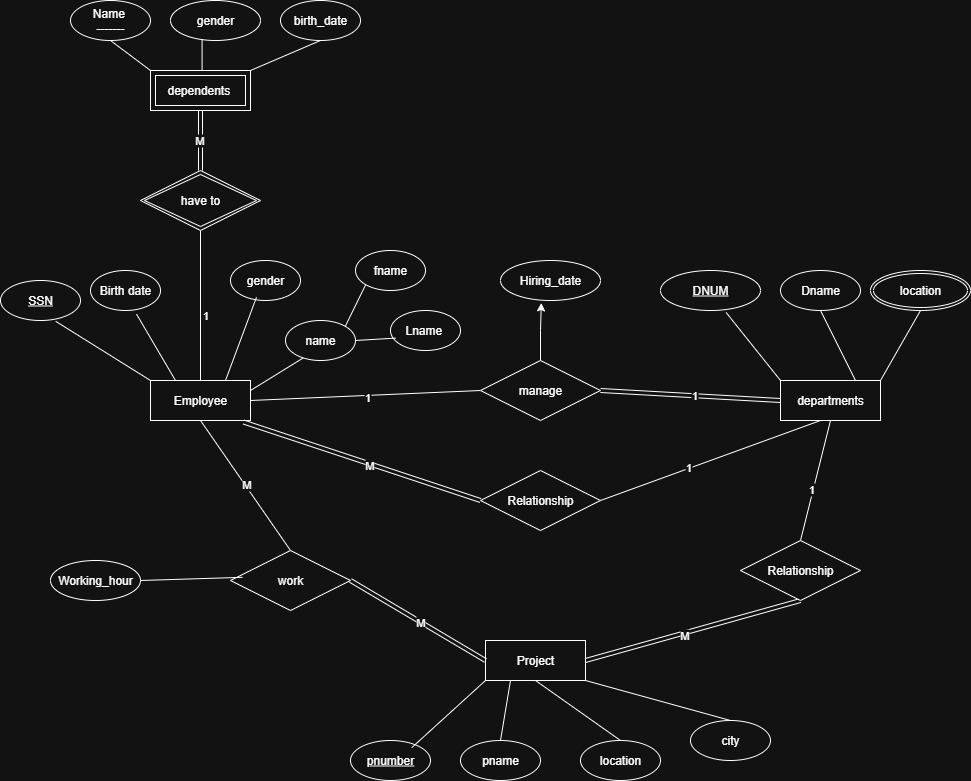

The diagram above was exported from draw.io. Its source (the exported page's mxGraphModel, read from the mxfile embedded in the PNG):
<mxGraphModel dx="1892" dy="527" grid="1" gridSize="10" guides="1" tooltips="1" connect="1" arrows="1" fold="1" page="1" pageScale="1" pageWidth="850" pageHeight="1100" math="0" shadow="0">
  <root>
    <mxCell id="0" />
    <mxCell id="1" parent="0" />
    <mxCell id="ONNZtp8o3vYouZAMhTJE-11" style="rounded=0;orthogonalLoop=1;jettySize=auto;html=1;exitX=0;exitY=0;exitDx=0;exitDy=0;entryX=0.5;entryY=1;entryDx=0;entryDy=0;endArrow=none;endFill=0;" edge="1" parent="1" source="ONNZtp8o3vYouZAMhTJE-1" target="ONNZtp8o3vYouZAMhTJE-4">
      <mxGeometry relative="1" as="geometry" />
    </mxCell>
    <mxCell id="ONNZtp8o3vYouZAMhTJE-12" style="rounded=0;orthogonalLoop=1;jettySize=auto;html=1;exitX=1;exitY=0;exitDx=0;exitDy=0;entryX=0.5;entryY=1;entryDx=0;entryDy=0;endArrow=none;endFill=0;" edge="1" parent="1" source="ONNZtp8o3vYouZAMhTJE-1" target="ONNZtp8o3vYouZAMhTJE-5">
      <mxGeometry relative="1" as="geometry" />
    </mxCell>
    <mxCell id="ONNZtp8o3vYouZAMhTJE-1" value="dependents&amp;nbsp;" style="shape=ext;margin=3;double=1;whiteSpace=wrap;html=1;align=center;" vertex="1" parent="1">
      <mxGeometry x="-10" y="80" width="100" height="40" as="geometry" />
    </mxCell>
    <mxCell id="ONNZtp8o3vYouZAMhTJE-17" style="edgeStyle=orthogonalEdgeStyle;rounded=0;orthogonalLoop=1;jettySize=auto;html=1;exitX=0.5;exitY=0;exitDx=0;exitDy=0;entryX=0.5;entryY=1;entryDx=0;entryDy=0;shape=link;" edge="1" parent="1" source="ONNZtp8o3vYouZAMhTJE-2" target="ONNZtp8o3vYouZAMhTJE-1">
      <mxGeometry relative="1" as="geometry" />
    </mxCell>
    <mxCell id="ONNZtp8o3vYouZAMhTJE-18" value="M" style="edgeLabel;html=1;align=center;verticalAlign=middle;resizable=0;points=[];" vertex="1" connectable="0" parent="ONNZtp8o3vYouZAMhTJE-17">
      <mxGeometry x="0.02" y="2" relative="1" as="geometry">
        <mxPoint as="offset" />
      </mxGeometry>
    </mxCell>
    <mxCell id="ONNZtp8o3vYouZAMhTJE-23" style="edgeStyle=orthogonalEdgeStyle;rounded=0;orthogonalLoop=1;jettySize=auto;html=1;exitX=0.5;exitY=1;exitDx=0;exitDy=0;entryX=0.5;entryY=0;entryDx=0;entryDy=0;endArrow=none;endFill=0;" edge="1" parent="1" source="ONNZtp8o3vYouZAMhTJE-2" target="ONNZtp8o3vYouZAMhTJE-19">
      <mxGeometry relative="1" as="geometry" />
    </mxCell>
    <mxCell id="ONNZtp8o3vYouZAMhTJE-24" value="1" style="edgeLabel;html=1;align=center;verticalAlign=middle;resizable=0;points=[];" vertex="1" connectable="0" parent="ONNZtp8o3vYouZAMhTJE-23">
      <mxGeometry x="0.1233" y="4" relative="1" as="geometry">
        <mxPoint as="offset" />
      </mxGeometry>
    </mxCell>
    <mxCell id="ONNZtp8o3vYouZAMhTJE-2" value="have to" style="shape=rhombus;double=1;perimeter=rhombusPerimeter;whiteSpace=wrap;html=1;align=center;" vertex="1" parent="1">
      <mxGeometry x="-20" y="180" width="120" height="60" as="geometry" />
    </mxCell>
    <mxCell id="ONNZtp8o3vYouZAMhTJE-3" value="gender" style="ellipse;whiteSpace=wrap;html=1;align=center;" vertex="1" parent="1">
      <mxGeometry x="10" y="10" width="90" height="40" as="geometry" />
    </mxCell>
    <mxCell id="ONNZtp8o3vYouZAMhTJE-4" value="Name&amp;nbsp;&lt;div&gt;-------&lt;/div&gt;" style="ellipse;whiteSpace=wrap;html=1;align=center;" vertex="1" parent="1">
      <mxGeometry x="-90" y="10" width="80" height="40" as="geometry" />
    </mxCell>
    <mxCell id="ONNZtp8o3vYouZAMhTJE-5" value="birth_date" style="ellipse;whiteSpace=wrap;html=1;align=center;" vertex="1" parent="1">
      <mxGeometry x="120" y="10" width="80" height="40" as="geometry" />
    </mxCell>
    <mxCell id="ONNZtp8o3vYouZAMhTJE-7" style="edgeStyle=orthogonalEdgeStyle;rounded=0;orthogonalLoop=1;jettySize=auto;html=1;exitX=0.5;exitY=0;exitDx=0;exitDy=0;entryX=0.351;entryY=0.98;entryDx=0;entryDy=0;entryPerimeter=0;shape=wire;dashed=1;endArrow=none;endFill=0;" edge="1" parent="1" source="ONNZtp8o3vYouZAMhTJE-1" target="ONNZtp8o3vYouZAMhTJE-3">
      <mxGeometry relative="1" as="geometry" />
    </mxCell>
    <mxCell id="ONNZtp8o3vYouZAMhTJE-19" value="Employee" style="whiteSpace=wrap;html=1;align=center;" vertex="1" parent="1">
      <mxGeometry x="-10" y="390" width="100" height="40" as="geometry" />
    </mxCell>
    <mxCell id="ONNZtp8o3vYouZAMhTJE-21" value="gender" style="ellipse;whiteSpace=wrap;html=1;align=center;" vertex="1" parent="1">
      <mxGeometry x="70" y="270" width="70" height="40" as="geometry" />
    </mxCell>
    <mxCell id="ONNZtp8o3vYouZAMhTJE-22" value="Birth date" style="ellipse;whiteSpace=wrap;html=1;align=center;" vertex="1" parent="1">
      <mxGeometry x="-70" y="280" width="70" height="40" as="geometry" />
    </mxCell>
    <mxCell id="ONNZtp8o3vYouZAMhTJE-35" style="rounded=0;orthogonalLoop=1;jettySize=auto;html=1;exitX=1;exitY=0;exitDx=0;exitDy=0;entryX=1;entryY=0;entryDx=0;entryDy=0;endArrow=none;endFill=0;" edge="1" parent="1" source="ONNZtp8o3vYouZAMhTJE-25" target="ONNZtp8o3vYouZAMhTJE-30">
      <mxGeometry relative="1" as="geometry" />
    </mxCell>
    <mxCell id="ONNZtp8o3vYouZAMhTJE-25" value="name" style="ellipse;whiteSpace=wrap;html=1;align=center;" vertex="1" parent="1">
      <mxGeometry x="125" y="330" width="70" height="40" as="geometry" />
    </mxCell>
    <mxCell id="ONNZtp8o3vYouZAMhTJE-26" value="SSN" style="ellipse;whiteSpace=wrap;html=1;align=center;fontStyle=4;" vertex="1" parent="1">
      <mxGeometry x="-160" y="290" width="80" height="40" as="geometry" />
    </mxCell>
    <mxCell id="ONNZtp8o3vYouZAMhTJE-28" value="Lname&amp;nbsp;" style="ellipse;whiteSpace=wrap;html=1;align=center;" vertex="1" parent="1">
      <mxGeometry x="230" y="320" width="70" height="40" as="geometry" />
    </mxCell>
    <mxCell id="ONNZtp8o3vYouZAMhTJE-30" value="fname" style="ellipse;whiteSpace=wrap;html=1;align=center;direction=west;" vertex="1" parent="1">
      <mxGeometry x="195" y="260" width="70" height="40" as="geometry" />
    </mxCell>
    <mxCell id="ONNZtp8o3vYouZAMhTJE-31" style="rounded=0;orthogonalLoop=1;jettySize=auto;html=1;exitX=0;exitY=0;exitDx=0;exitDy=0;entryX=0.69;entryY=1.02;entryDx=0;entryDy=0;entryPerimeter=0;endArrow=none;endFill=0;" edge="1" parent="1" source="ONNZtp8o3vYouZAMhTJE-19" target="ONNZtp8o3vYouZAMhTJE-26">
      <mxGeometry relative="1" as="geometry" />
    </mxCell>
    <mxCell id="ONNZtp8o3vYouZAMhTJE-32" style="rounded=0;orthogonalLoop=1;jettySize=auto;html=1;exitX=0.25;exitY=0;exitDx=0;exitDy=0;entryX=0.657;entryY=1.09;entryDx=0;entryDy=0;entryPerimeter=0;endArrow=none;endFill=0;" edge="1" parent="1" source="ONNZtp8o3vYouZAMhTJE-19" target="ONNZtp8o3vYouZAMhTJE-22">
      <mxGeometry relative="1" as="geometry" />
    </mxCell>
    <mxCell id="ONNZtp8o3vYouZAMhTJE-33" style="rounded=0;orthogonalLoop=1;jettySize=auto;html=1;exitX=0.75;exitY=0;exitDx=0;exitDy=0;entryX=0.371;entryY=0.92;entryDx=0;entryDy=0;entryPerimeter=0;endArrow=none;endFill=0;" edge="1" parent="1" source="ONNZtp8o3vYouZAMhTJE-19" target="ONNZtp8o3vYouZAMhTJE-21">
      <mxGeometry relative="1" as="geometry" />
    </mxCell>
    <mxCell id="ONNZtp8o3vYouZAMhTJE-34" style="rounded=0;orthogonalLoop=1;jettySize=auto;html=1;exitX=1;exitY=0.25;exitDx=0;exitDy=0;entryX=0.249;entryY=0.94;entryDx=0;entryDy=0;entryPerimeter=0;endArrow=none;endFill=0;" edge="1" parent="1" source="ONNZtp8o3vYouZAMhTJE-19" target="ONNZtp8o3vYouZAMhTJE-25">
      <mxGeometry relative="1" as="geometry" />
    </mxCell>
    <mxCell id="ONNZtp8o3vYouZAMhTJE-36" style="rounded=0;orthogonalLoop=1;jettySize=auto;html=1;exitX=1;exitY=0.5;exitDx=0;exitDy=0;entryX=0.074;entryY=0.69;entryDx=0;entryDy=0;entryPerimeter=0;endArrow=none;endFill=0;" edge="1" parent="1" source="ONNZtp8o3vYouZAMhTJE-25" target="ONNZtp8o3vYouZAMhTJE-28">
      <mxGeometry relative="1" as="geometry" />
    </mxCell>
    <mxCell id="ONNZtp8o3vYouZAMhTJE-44" style="rounded=0;orthogonalLoop=1;jettySize=auto;html=1;exitX=0.75;exitY=0;exitDx=0;exitDy=0;endArrow=none;endFill=0;entryX=0.5;entryY=1;entryDx=0;entryDy=0;" edge="1" parent="1" source="ONNZtp8o3vYouZAMhTJE-37" target="ONNZtp8o3vYouZAMhTJE-39">
      <mxGeometry relative="1" as="geometry">
        <mxPoint x="660" y="330" as="targetPoint" />
      </mxGeometry>
    </mxCell>
    <mxCell id="ONNZtp8o3vYouZAMhTJE-45" style="rounded=0;orthogonalLoop=1;jettySize=auto;html=1;exitX=1;exitY=0;exitDx=0;exitDy=0;entryX=0.5;entryY=1;entryDx=0;entryDy=0;endArrow=none;endFill=0;" edge="1" parent="1" source="ONNZtp8o3vYouZAMhTJE-37" target="ONNZtp8o3vYouZAMhTJE-40">
      <mxGeometry relative="1" as="geometry" />
    </mxCell>
    <mxCell id="ONNZtp8o3vYouZAMhTJE-37" value="departments" style="whiteSpace=wrap;html=1;align=center;" vertex="1" parent="1">
      <mxGeometry x="620" y="390" width="100" height="40" as="geometry" />
    </mxCell>
    <mxCell id="ONNZtp8o3vYouZAMhTJE-38" value="DNUM" style="ellipse;whiteSpace=wrap;html=1;align=center;fontStyle=4;" vertex="1" parent="1">
      <mxGeometry x="500" y="280" width="100" height="40" as="geometry" />
    </mxCell>
    <mxCell id="ONNZtp8o3vYouZAMhTJE-39" value="Dname" style="ellipse;whiteSpace=wrap;html=1;align=center;" vertex="1" parent="1">
      <mxGeometry x="620" y="280" width="80" height="40" as="geometry" />
    </mxCell>
    <mxCell id="ONNZtp8o3vYouZAMhTJE-40" value="location" style="ellipse;shape=doubleEllipse;margin=3;whiteSpace=wrap;html=1;align=center;" vertex="1" parent="1">
      <mxGeometry x="710" y="280" width="100" height="40" as="geometry" />
    </mxCell>
    <mxCell id="ONNZtp8o3vYouZAMhTJE-41" style="rounded=0;orthogonalLoop=1;jettySize=auto;html=1;exitX=0;exitY=0;exitDx=0;exitDy=0;entryX=0.656;entryY=1.05;entryDx=0;entryDy=0;entryPerimeter=0;endArrow=none;endFill=0;" edge="1" parent="1" source="ONNZtp8o3vYouZAMhTJE-37" target="ONNZtp8o3vYouZAMhTJE-38">
      <mxGeometry relative="1" as="geometry" />
    </mxCell>
    <mxCell id="ONNZtp8o3vYouZAMhTJE-48" style="rounded=0;orthogonalLoop=1;jettySize=auto;html=1;exitX=1;exitY=0.5;exitDx=0;exitDy=0;entryX=0;entryY=0.5;entryDx=0;entryDy=0;endArrow=none;endFill=0;shape=link;" edge="1" parent="1" source="ONNZtp8o3vYouZAMhTJE-46" target="ONNZtp8o3vYouZAMhTJE-37">
      <mxGeometry relative="1" as="geometry" />
    </mxCell>
    <mxCell id="ONNZtp8o3vYouZAMhTJE-55" value="1" style="edgeLabel;html=1;align=center;verticalAlign=middle;resizable=0;points=[];" vertex="1" connectable="0" parent="ONNZtp8o3vYouZAMhTJE-48">
      <mxGeometry x="0.0436" y="1" relative="1" as="geometry">
        <mxPoint as="offset" />
      </mxGeometry>
    </mxCell>
    <mxCell id="ONNZtp8o3vYouZAMhTJE-49" style="rounded=0;orthogonalLoop=1;jettySize=auto;html=1;exitX=0;exitY=0.5;exitDx=0;exitDy=0;entryX=1;entryY=0.5;entryDx=0;entryDy=0;endArrow=none;endFill=0;" edge="1" parent="1" source="ONNZtp8o3vYouZAMhTJE-46" target="ONNZtp8o3vYouZAMhTJE-19">
      <mxGeometry relative="1" as="geometry" />
    </mxCell>
    <mxCell id="ONNZtp8o3vYouZAMhTJE-54" value="1" style="edgeLabel;html=1;align=center;verticalAlign=middle;resizable=0;points=[];" vertex="1" connectable="0" parent="ONNZtp8o3vYouZAMhTJE-49">
      <mxGeometry x="-0.008" y="2" relative="1" as="geometry">
        <mxPoint as="offset" />
      </mxGeometry>
    </mxCell>
    <mxCell id="ONNZtp8o3vYouZAMhTJE-46" value="manage" style="shape=rhombus;perimeter=rhombusPerimeter;whiteSpace=wrap;html=1;align=center;" vertex="1" parent="1">
      <mxGeometry x="320" y="370" width="120" height="60" as="geometry" />
    </mxCell>
    <mxCell id="ONNZtp8o3vYouZAMhTJE-47" value="Relationship" style="shape=rhombus;perimeter=rhombusPerimeter;whiteSpace=wrap;html=1;align=center;" vertex="1" parent="1">
      <mxGeometry x="320" y="480" width="120" height="60" as="geometry" />
    </mxCell>
    <mxCell id="ONNZtp8o3vYouZAMhTJE-50" value="Hiring_date" style="ellipse;whiteSpace=wrap;html=1;align=center;" vertex="1" parent="1">
      <mxGeometry x="340" y="270" width="100" height="40" as="geometry" />
    </mxCell>
    <mxCell id="ONNZtp8o3vYouZAMhTJE-51" style="edgeStyle=orthogonalEdgeStyle;rounded=0;orthogonalLoop=1;jettySize=auto;html=1;exitX=0.5;exitY=0;exitDx=0;exitDy=0;entryX=0.408;entryY=1.06;entryDx=0;entryDy=0;entryPerimeter=0;" edge="1" parent="1" source="ONNZtp8o3vYouZAMhTJE-46" target="ONNZtp8o3vYouZAMhTJE-50">
      <mxGeometry relative="1" as="geometry" />
    </mxCell>
    <mxCell id="ONNZtp8o3vYouZAMhTJE-52" style="rounded=0;orthogonalLoop=1;jettySize=auto;html=1;exitX=0;exitY=0.5;exitDx=0;exitDy=0;entryX=0.932;entryY=1.04;entryDx=0;entryDy=0;entryPerimeter=0;endArrow=none;endFill=0;shape=link;" edge="1" parent="1" source="ONNZtp8o3vYouZAMhTJE-47" target="ONNZtp8o3vYouZAMhTJE-19">
      <mxGeometry relative="1" as="geometry" />
    </mxCell>
    <mxCell id="ONNZtp8o3vYouZAMhTJE-56" value="M" style="edgeLabel;html=1;align=center;verticalAlign=middle;resizable=0;points=[];" vertex="1" connectable="0" parent="ONNZtp8o3vYouZAMhTJE-52">
      <mxGeometry x="-0.0664" y="1" relative="1" as="geometry">
        <mxPoint x="-1" as="offset" />
      </mxGeometry>
    </mxCell>
    <mxCell id="ONNZtp8o3vYouZAMhTJE-53" style="rounded=0;orthogonalLoop=1;jettySize=auto;html=1;exitX=1;exitY=0.5;exitDx=0;exitDy=0;entryX=0.4;entryY=1;entryDx=0;entryDy=0;entryPerimeter=0;endArrow=none;endFill=0;" edge="1" parent="1" source="ONNZtp8o3vYouZAMhTJE-47" target="ONNZtp8o3vYouZAMhTJE-37">
      <mxGeometry relative="1" as="geometry" />
    </mxCell>
    <mxCell id="ONNZtp8o3vYouZAMhTJE-57" value="1" style="edgeLabel;html=1;align=center;verticalAlign=middle;resizable=0;points=[];" vertex="1" connectable="0" parent="ONNZtp8o3vYouZAMhTJE-53">
      <mxGeometry x="-0.1965" y="1" relative="1" as="geometry">
        <mxPoint as="offset" />
      </mxGeometry>
    </mxCell>
    <mxCell id="ONNZtp8o3vYouZAMhTJE-59" value="pnumber" style="ellipse;whiteSpace=wrap;html=1;align=center;fontStyle=4;" vertex="1" parent="1">
      <mxGeometry x="190" y="750" width="80" height="40" as="geometry" />
    </mxCell>
    <mxCell id="ONNZtp8o3vYouZAMhTJE-60" value="city" style="ellipse;whiteSpace=wrap;html=1;align=center;" vertex="1" parent="1">
      <mxGeometry x="530" y="730" width="80" height="40" as="geometry" />
    </mxCell>
    <mxCell id="ONNZtp8o3vYouZAMhTJE-61" value="location" style="ellipse;whiteSpace=wrap;html=1;align=center;" vertex="1" parent="1">
      <mxGeometry x="420" y="750" width="80" height="40" as="geometry" />
    </mxCell>
    <mxCell id="ONNZtp8o3vYouZAMhTJE-62" value="pname" style="ellipse;whiteSpace=wrap;html=1;align=center;" vertex="1" parent="1">
      <mxGeometry x="300" y="750" width="80" height="40" as="geometry" />
    </mxCell>
    <mxCell id="ONNZtp8o3vYouZAMhTJE-66" style="rounded=0;orthogonalLoop=1;jettySize=auto;html=1;exitX=0.25;exitY=1;exitDx=0;exitDy=0;entryX=0.5;entryY=0;entryDx=0;entryDy=0;endArrow=none;endFill=0;" edge="1" parent="1" source="ONNZtp8o3vYouZAMhTJE-64" target="ONNZtp8o3vYouZAMhTJE-62">
      <mxGeometry relative="1" as="geometry" />
    </mxCell>
    <mxCell id="ONNZtp8o3vYouZAMhTJE-67" style="rounded=0;orthogonalLoop=1;jettySize=auto;html=1;exitX=0.5;exitY=1;exitDx=0;exitDy=0;entryX=0.5;entryY=0;entryDx=0;entryDy=0;endArrow=none;endFill=0;" edge="1" parent="1" source="ONNZtp8o3vYouZAMhTJE-64" target="ONNZtp8o3vYouZAMhTJE-61">
      <mxGeometry relative="1" as="geometry" />
    </mxCell>
    <mxCell id="ONNZtp8o3vYouZAMhTJE-68" style="rounded=0;orthogonalLoop=1;jettySize=auto;html=1;exitX=1;exitY=1;exitDx=0;exitDy=0;entryX=0.5;entryY=0;entryDx=0;entryDy=0;endArrow=none;endFill=0;" edge="1" parent="1" source="ONNZtp8o3vYouZAMhTJE-64" target="ONNZtp8o3vYouZAMhTJE-60">
      <mxGeometry relative="1" as="geometry" />
    </mxCell>
    <mxCell id="ONNZtp8o3vYouZAMhTJE-64" value="Project" style="whiteSpace=wrap;html=1;align=center;" vertex="1" parent="1">
      <mxGeometry x="325" y="650" width="100" height="40" as="geometry" />
    </mxCell>
    <mxCell id="ONNZtp8o3vYouZAMhTJE-65" style="rounded=0;orthogonalLoop=1;jettySize=auto;html=1;exitX=0;exitY=1;exitDx=0;exitDy=0;entryX=0.765;entryY=0.18;entryDx=0;entryDy=0;entryPerimeter=0;endArrow=none;endFill=0;" edge="1" parent="1" source="ONNZtp8o3vYouZAMhTJE-64" target="ONNZtp8o3vYouZAMhTJE-59">
      <mxGeometry relative="1" as="geometry" />
    </mxCell>
    <mxCell id="ONNZtp8o3vYouZAMhTJE-79" style="rounded=0;orthogonalLoop=1;jettySize=auto;html=1;exitX=0.5;exitY=1;exitDx=0;exitDy=0;entryX=1;entryY=0.5;entryDx=0;entryDy=0;endArrow=none;endFill=0;shape=link;" edge="1" parent="1" source="ONNZtp8o3vYouZAMhTJE-69" target="ONNZtp8o3vYouZAMhTJE-64">
      <mxGeometry relative="1" as="geometry" />
    </mxCell>
    <mxCell id="ONNZtp8o3vYouZAMhTJE-83" value="M" style="edgeLabel;html=1;align=center;verticalAlign=middle;resizable=0;points=[];" vertex="1" connectable="0" parent="ONNZtp8o3vYouZAMhTJE-79">
      <mxGeometry x="0.083" y="2" relative="1" as="geometry">
        <mxPoint as="offset" />
      </mxGeometry>
    </mxCell>
    <mxCell id="ONNZtp8o3vYouZAMhTJE-82" style="rounded=0;orthogonalLoop=1;jettySize=auto;html=1;exitX=0.5;exitY=0;exitDx=0;exitDy=0;entryX=0.5;entryY=1;entryDx=0;entryDy=0;endArrow=none;endFill=0;" edge="1" parent="1" source="ONNZtp8o3vYouZAMhTJE-69" target="ONNZtp8o3vYouZAMhTJE-37">
      <mxGeometry relative="1" as="geometry" />
    </mxCell>
    <mxCell id="ONNZtp8o3vYouZAMhTJE-84" value="1" style="edgeLabel;html=1;align=center;verticalAlign=middle;resizable=0;points=[];" vertex="1" connectable="0" parent="ONNZtp8o3vYouZAMhTJE-82">
      <mxGeometry x="-0.1412" y="2" relative="1" as="geometry">
        <mxPoint as="offset" />
      </mxGeometry>
    </mxCell>
    <mxCell id="ONNZtp8o3vYouZAMhTJE-69" value="Relationship" style="shape=rhombus;perimeter=rhombusPerimeter;whiteSpace=wrap;html=1;align=center;" vertex="1" parent="1">
      <mxGeometry x="580" y="550" width="120" height="60" as="geometry" />
    </mxCell>
    <mxCell id="ONNZtp8o3vYouZAMhTJE-74" style="rounded=0;orthogonalLoop=1;jettySize=auto;html=1;exitX=0.5;exitY=0;exitDx=0;exitDy=0;entryX=0.5;entryY=1;entryDx=0;entryDy=0;endArrow=none;endFill=0;" edge="1" parent="1" source="ONNZtp8o3vYouZAMhTJE-70" target="ONNZtp8o3vYouZAMhTJE-19">
      <mxGeometry relative="1" as="geometry" />
    </mxCell>
    <mxCell id="ONNZtp8o3vYouZAMhTJE-77" value="M" style="edgeLabel;html=1;align=center;verticalAlign=middle;resizable=0;points=[];" vertex="1" connectable="0" parent="ONNZtp8o3vYouZAMhTJE-74">
      <mxGeometry x="0.0104" y="-1" relative="1" as="geometry">
        <mxPoint as="offset" />
      </mxGeometry>
    </mxCell>
    <mxCell id="ONNZtp8o3vYouZAMhTJE-75" style="rounded=0;orthogonalLoop=1;jettySize=auto;html=1;exitX=1;exitY=0.5;exitDx=0;exitDy=0;entryX=0;entryY=0.5;entryDx=0;entryDy=0;endArrow=none;endFill=0;shape=link;" edge="1" parent="1" source="ONNZtp8o3vYouZAMhTJE-70" target="ONNZtp8o3vYouZAMhTJE-64">
      <mxGeometry relative="1" as="geometry" />
    </mxCell>
    <mxCell id="ONNZtp8o3vYouZAMhTJE-76" value="M" style="edgeLabel;html=1;align=center;verticalAlign=middle;resizable=0;points=[];" vertex="1" connectable="0" parent="ONNZtp8o3vYouZAMhTJE-75">
      <mxGeometry x="0.0339" relative="1" as="geometry">
        <mxPoint as="offset" />
      </mxGeometry>
    </mxCell>
    <mxCell id="ONNZtp8o3vYouZAMhTJE-70" value="work" style="shape=rhombus;perimeter=rhombusPerimeter;whiteSpace=wrap;html=1;align=center;" vertex="1" parent="1">
      <mxGeometry x="70" y="560" width="120" height="60" as="geometry" />
    </mxCell>
    <mxCell id="ONNZtp8o3vYouZAMhTJE-72" value="Working_hour" style="ellipse;whiteSpace=wrap;html=1;align=center;" vertex="1" parent="1">
      <mxGeometry x="-110" y="570" width="90" height="40" as="geometry" />
    </mxCell>
    <mxCell id="ONNZtp8o3vYouZAMhTJE-73" style="rounded=0;orthogonalLoop=1;jettySize=auto;html=1;exitX=1;exitY=0.5;exitDx=0;exitDy=0;entryX=0.1;entryY=0.447;entryDx=0;entryDy=0;entryPerimeter=0;endArrow=none;endFill=0;" edge="1" parent="1" source="ONNZtp8o3vYouZAMhTJE-72" target="ONNZtp8o3vYouZAMhTJE-70">
      <mxGeometry relative="1" as="geometry" />
    </mxCell>
  </root>
</mxGraphModel>